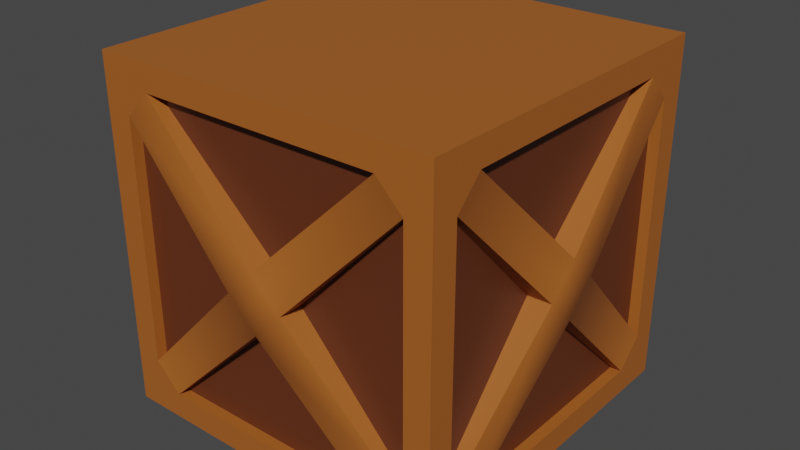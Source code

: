 # Source: crate.blend  (saved by Blender 2.91.10; exported with 4.5.12 LTS)
import bpy
from mathutils import Matrix  # noqa: F401  (used for matrix-valued properties, if any)

bpy.ops.wm.read_factory_settings(use_empty=True)
scene = bpy.context.scene
scene.name = 'Scene'

# ---- collections
col_collection = bpy.data.collections.new('Collection'); scene.collection.children.link(col_collection)

# ---- materials (node trees are filled in below, after node groups)
mat_cratemainmaterial = bpy.data.materials.new('crateMainMaterial')
mat_cratemainmaterial.use_transparent_shadow = False
mat_cratebordermaterial = bpy.data.materials.new('crateBorderMaterial')
mat_cratebordermaterial.use_transparent_shadow = False
mat_cratemainmaterial_001 = bpy.data.materials.new('crateMainMaterial.001')
mat_cratemainmaterial_001.use_transparent_shadow = False
mat_cratebordermaterial_002 = bpy.data.materials.new('crateBorderMaterial.002')
mat_cratebordermaterial_002.use_transparent_shadow = False

# ---- material node trees
mat_cratemainmaterial.use_nodes = True; mat_cratemainmaterial.node_tree.nodes.clear()
_N = mat_cratemainmaterial.node_tree.nodes; _L = mat_cratemainmaterial.node_tree.links
n0 = _N.new('ShaderNodeBsdfPrincipled'); n0.name = 'Principled BSDF'; n0.location = (10, 300)
n0.distribution = 'GGX'
n0.subsurface_method = 'BURLEY'
n0.inputs[0].default_value = (0.1193, 0.02967, 0.008437, 1.0)
n0.inputs[3].default_value = 1.45
n0.inputs[27].default_value = (0.0, 0.0, 0.0, 1.0)
n0.inputs[28].default_value = 1.0
n1 = _N.new('ShaderNodeOutputMaterial'); n1.name = 'Material Output'; n1.location = (300, 300)
_L.new(n0.outputs[0], n1.inputs[0])
n1.is_active_output = True
mat_cratebordermaterial.use_nodes = True; mat_cratebordermaterial.node_tree.nodes.clear()
_N = mat_cratebordermaterial.node_tree.nodes; _L = mat_cratebordermaterial.node_tree.links
n0 = _N.new('ShaderNodeBsdfPrincipled'); n0.name = 'Principled BSDF'; n0.location = (10, 300)
n0.distribution = 'GGX'
n0.subsurface_method = 'BURLEY'
n0.inputs[0].default_value = (0.3916, 0.1137, 0.01764, 1.0)
n0.inputs[3].default_value = 1.45
n0.inputs[27].default_value = (0.0, 0.0, 0.0, 1.0)
n0.inputs[28].default_value = 1.0
n1 = _N.new('ShaderNodeOutputMaterial'); n1.name = 'Material Output'; n1.location = (300, 300)
_L.new(n0.outputs[0], n1.inputs[0])
n1.is_active_output = True
mat_cratemainmaterial_001.use_nodes = True; mat_cratemainmaterial_001.node_tree.nodes.clear()
_N = mat_cratemainmaterial_001.node_tree.nodes; _L = mat_cratemainmaterial_001.node_tree.links
n0 = _N.new('ShaderNodeBsdfPrincipled'); n0.name = 'Principled BSDF'; n0.location = (10, 300)
n0.distribution = 'GGX'
n0.subsurface_method = 'BURLEY'
n0.inputs[0].default_value = (0.1193, 0.02967, 0.008437, 1.0)
n0.inputs[3].default_value = 1.45
n0.inputs[27].default_value = (0.0, 0.0, 0.0, 1.0)
n0.inputs[28].default_value = 1.0
n1 = _N.new('ShaderNodeOutputMaterial'); n1.name = 'Material Output'; n1.location = (300, 300)
_L.new(n0.outputs[0], n1.inputs[0])
n1.is_active_output = True
mat_cratebordermaterial_002.use_nodes = True; mat_cratebordermaterial_002.node_tree.nodes.clear()
_N = mat_cratebordermaterial_002.node_tree.nodes; _L = mat_cratebordermaterial_002.node_tree.links
n0 = _N.new('ShaderNodeBsdfPrincipled'); n0.name = 'Principled BSDF'; n0.location = (10, 300)
n0.distribution = 'GGX'
n0.subsurface_method = 'BURLEY'
n0.inputs[0].default_value = (0.3916, 0.1137, 0.01764, 1.0)
n0.inputs[3].default_value = 1.45
n0.inputs[27].default_value = (0.0, 0.0, 0.0, 1.0)
n0.inputs[28].default_value = 1.0
n1 = _N.new('ShaderNodeOutputMaterial'); n1.name = 'Material Output'; n1.location = (300, 300)
_L.new(n0.outputs[0], n1.inputs[0])
n1.is_active_output = True

# ---- world
world_world = bpy.data.worlds.new('World'); scene.world = world_world
world_world.use_nodes = True; world_world.node_tree.nodes.clear()
_N = world_world.node_tree.nodes; _L = world_world.node_tree.links
n0 = _N.new('ShaderNodeOutputWorld'); n0.name = 'World Output'; n0.location = (300, 300)
n1 = _N.new('ShaderNodeBackground'); n1.name = 'Background'; n1.location = (10, 300)
n1.inputs[0].default_value = (0.05088, 0.05088, 0.05088, 1.0)
_L.new(n1.outputs[0], n0.inputs[0])
n0.is_active_output = True
world_world.color = (0.05088, 0.05088, 0.05088)
world_world.use_sun_shadow = False
world_world.sun_shadow_jitter_overblur = 0.0

# ---- meshes
me_cube_001 = bpy.data.meshes.new('Cube.001')
me_cube_001.from_pydata([(0.425, -0.5, 0.925), (0.425, -0.5, 0.075), (-0.425, -0.5, 0.925), (-0.425, -0.5, 0.075), (-0.5, -0.5, 0.0), (-0.5, -0.5, 1.0), (0.5, -0.5, 1.0), (0.5, -0.5, 0.0), (-0.425, -0.4682, 0.85), (-0.425, -0.5, 0.85), (-0.35, -0.5, 0.925), (-0.35, -0.4682, 0.925), (0.35, -0.4682, 0.075), (0.35, -0.5, 0.075), (0.425, -0.4682, 0.15), (0.425, -0.5, 0.15), (0.35, -0.5, 0.925), (0.35, -0.4682, 0.925), (0.425, -0.5, 0.85), (0.425, -0.4682, 0.85), (-0.35, -0.5, 0.075), (-0.35, -0.4682, 0.075), (-0.425, -0.4682, 0.15), (-0.425, -0.5, 0.15), (-0.08469, -0.4572, 0.5), (-1.817e-08, -0.4572, 0.5847), (-7.496e-08, -0.4572, 0.4153), (0.08469, -0.4572, 0.5), (-0.08469, -0.5258, 0.5), (-1.817e-08, -0.5258, 0.5847), (-7.496e-08, -0.5258, 0.4153), (0.08469, -0.5258, 0.5)], [], [(3, 23, 9, 2, 5, 4), (0, 18, 15, 1, 7, 6), (2, 10, 16, 0, 6, 5), (1, 13, 20, 3, 4, 7), (23, 28, 24, 22), (8, 9, 23, 22), (14, 15, 18, 19), (30, 31, 29, 28), (12, 26, 21), (11, 25, 17), (30, 20, 21, 26), (13, 30, 26, 12), (30, 13, 15, 31), (15, 13, 1), (31, 15, 14, 27), (22, 24, 8), (17, 16, 10, 11), (21, 20, 13, 12), (3, 20, 23), (28, 23, 20, 30), (19, 27, 14), (18, 0, 16), (25, 29, 16, 17), (31, 18, 16, 29), (18, 31, 27, 19), (29, 10, 9, 28), (28, 9, 8, 24), (10, 29, 25, 11), (10, 2, 9)])
me_cube_001.polygons.foreach_set('use_smooth', [0, 0, 0, 0, 0, 0, 0, 1, 0, 0, 0, 0, 1, 0, 0, 0, 0, 0, 0, 1, 0, 0, 0, 1, 0, 1, 0, 0, 0])
me_cube_001.polygons.foreach_set('material_index', [1, 1, 1, 1, 1, 1, 1, 1, 0, 0, 1, 1, 1, 1, 1, 0, 1, 1, 1, 1, 0, 1, 1, 1, 1, 1, 1, 1, 1])
_uv = me_cube_001.uv_layers.new(name='UVMap')
_uv.uv.foreach_set('vector', [0.3985, 0.9765, 0.4105, 0.9765, 0.5913, 0.9765, 0.6015, 0.9765, 0.625, 1.0, 0.375, 1.0, 0.6015, 0.7735, 0.5926, 0.7735, 0.4111, 0.7735, 0.3985, 0.7735, 0.375, 0.75, 0.625, 0.75, 0.6015, 0.9765, 0.6015, 0.9636, 0.6015, 0.7827, 0.6015, 0.7735, 0.625, 0.75, 0.625, 1.0, 0.3985, 0.7735, 0.3985, 0.7843, 0.3985, 0.9669, 0.3985, 0.9765, 0.375, 1.0, 0.375, 0.75, 0.0, 0.0, 0.0, 0.0, 0.0, 0.0, 0.0, 0.0, 0.5916, 0.9765, 0.5913, 0.9765, 0.4105, 0.9765, 0.41, 0.9765, 0.4106, 0.7735, 0.4111, 0.7735, 0.5926, 0.7735, 0.5935, 0.7735, 0.4886, 0.8737, 0.4997, 0.8648, 0.5124, 0.8778, 0.5015, 0.8865, 0.3985, 0.7837, 0.4886, 0.8737, 0.3985, 0.9672, 0.6015, 0.969, 0.5124, 0.8778, 0.6015, 0.7829, 0.0, 0.0, 0.0, 0.0, 0.0, 0.0, 0.0, 0.0, 0.0, 0.0, 0.0, 0.0, 0.0, 0.0, 0.0, 0.0, 0.4886, 0.8737, 0.0, 0.0, 0.0, 0.0, 0.4997, 0.8648, 0.0, 0.0, 0.0, 0.0, 0.0, 0.0, 0.0, 0.0, 0.0, 0.0, 0.0, 0.0, 0.0, 0.0, 0.41, 0.9765, 0.5015, 0.8865, 0.5916, 0.9765, 0.6015, 0.7829, 0.6015, 0.7827, 0.6015, 0.9636, 0.6015, 0.969, 0.3985, 0.9672, 0.3985, 0.9669, 0.3985, 0.7843, 0.3985, 0.7837, 0.0, 0.0, 0.0, 0.0, 0.0, 0.0, 0.5015, 0.8865, 0.0, 0.0, 0.0, 0.0, 0.4886, 0.8737, 0.5935, 0.7735, 0.4997, 0.8648, 0.4106, 0.7735, 0.0, 0.0, 0.0, 0.0, 0.0, 0.0, 0.0, 0.0, 0.0, 0.0, 0.0, 0.0, 0.0, 0.0, 0.4997, 0.8648, 0.0, 0.0, 0.0, 0.0, 0.5124, 0.8778, 0.0, 0.0, 0.0, 0.0, 0.0, 0.0, 0.0, 0.0, 0.5124, 0.8778, 0.0, 0.0, 0.0, 0.0, 0.5015, 0.8865, 0.0, 0.0, 0.0, 0.0, 0.0, 0.0, 0.0, 0.0, 0.0, 0.0, 0.0, 0.0, 0.0, 0.0, 0.0, 0.0, 0.0, 0.0, 0.0, 0.0, 0.0, 0.0])
me_cube_001.materials.append(mat_cratemainmaterial)
me_cube_001.materials.append(mat_cratebordermaterial)
me_cube_001.use_remesh_preserve_volume = False
me_cube_001.use_remesh_preserve_attributes = False
me_cube_001.use_mirror_vertex_groups = False
me_cube_001.update()
me_cube_002 = bpy.data.meshes.new('Cube.002')
me_cube_002.from_pydata([(0.5, 0.5, 1.0), (0.5, 0.5, 0.0), (-0.5, 0.5, 1.0), (-0.5, 0.5, 0.0), (-0.5, -0.5, 0.0), (-0.5, -0.5, 1.0), (0.5, -0.5, 1.0), (0.5, -0.5, 0.0)], [], [(0, 2, 5, 6), (3, 1, 7, 4)])
me_cube_002.polygons.foreach_set('material_index', [1, 1])
_uv = me_cube_002.uv_layers.new(name='UVMap')
_uv.uv.foreach_set('vector', [0.625, 0.5, 0.875, 0.5, 0.875, 0.75, 0.625, 0.75, 0.125, 0.5, 0.375, 0.5, 0.375, 0.75, 0.125, 0.75])
me_cube_002.materials.append(mat_cratemainmaterial_001)
me_cube_002.materials.append(mat_cratebordermaterial_002)
me_cube_002.use_remesh_preserve_volume = False
me_cube_002.use_remesh_preserve_attributes = False
me_cube_002.use_mirror_vertex_groups = False
me_cube_002.update()

# ---- objects
ob_back = bpy.data.objects.new('back', me_cube_001)
ob_topandbottom = bpy.data.objects.new('topAndBottom', me_cube_002)
ob_right = bpy.data.objects.new('right', me_cube_001)
ob_front = bpy.data.objects.new('front', me_cube_001)
ob_left = bpy.data.objects.new('left', me_cube_001)

# ---- transforms, parenting, visibility, modifiers, constraints
ob_back.location = (0.0, 0.0, 0.0)
ob_back.lock_rotations_4d = False
ob_back.empty_display_type = 'ARROWS'
ob_back.lineart.crease_threshold = 0.0
ob_topandbottom.location = (0.0, 0.0, 0.0)
ob_topandbottom.lock_rotations_4d = False
ob_topandbottom.empty_display_type = 'ARROWS'
ob_topandbottom.lineart.crease_threshold = 0.0
ob_right.location = (0.0, 0.0, 0.0)
ob_right.rotation_euler = (0.0, 0.0, 1.571)
ob_right.lock_rotations_4d = False
ob_right.empty_display_type = 'ARROWS'
ob_right.lineart.crease_threshold = 0.0
ob_front.location = (0.0, 0.0, 0.0)
ob_front.rotation_euler = (0.0, 0.0, 3.142)
ob_front.lock_rotations_4d = False
ob_front.empty_display_type = 'ARROWS'
ob_front.lineart.crease_threshold = 0.0
ob_left.location = (0.0, 0.0, 0.0)
ob_left.rotation_euler = (0.0, 0.0, 4.712)
ob_left.lock_rotations_4d = False
ob_left.empty_display_type = 'ARROWS'
ob_left.lineart.crease_threshold = 0.0

# ---- collection membership
col_collection.objects.link(ob_back)
col_collection.objects.link(ob_topandbottom)
col_collection.objects.link(ob_right)
col_collection.objects.link(ob_front)
col_collection.objects.link(ob_left)

# ---- scene / render settings (as saved in the file)
scene.frame_start = 1; scene.frame_end = 250; scene.frame_set(1)
scene.render.engine = 'BLENDER_EEVEE_NEXT'
scene.cycles.use_denoising = False
scene.cycles.samples = 128
scene.cycles.sampling_pattern = 'TABULATED_SOBOL'
scene.cycles.use_adaptive_sampling = False
scene.cycles.use_light_tree = False
scene.view_settings.view_transform = 'Filmic'
bpy.context.view_layer.update()

# ---- added for rendering (the .blend has no active camera and no usable light): camera, sun
cam_auto = bpy.data.cameras.new('AutoCamera')
cam_auto.lens = 50.0
cam_auto.sensor_width = 36.0
cam_auto.clip_end = 1000.0
ob_auto_camera = bpy.data.objects.new('AutoCamera', cam_auto)
scene.collection.objects.link(ob_auto_camera)
ob_auto_camera.location = (1.65807, -1.98968, 1.82645)
ob_auto_camera.rotation_euler = (1.09748, -7.21219e-08, 0.694738)
scene.camera = ob_auto_camera
light_auto_sun = bpy.data.lights.new('AutoSun', 'SUN')
light_auto_sun.energy = 3.0
light_auto_sun.angle = 0.0523599
ob_auto_sun = bpy.data.objects.new('AutoSun', light_auto_sun)
scene.collection.objects.link(ob_auto_sun)
ob_auto_sun.rotation_euler = (0.872665, 0.174533, 0.523599)
bpy.context.view_layer.update()
